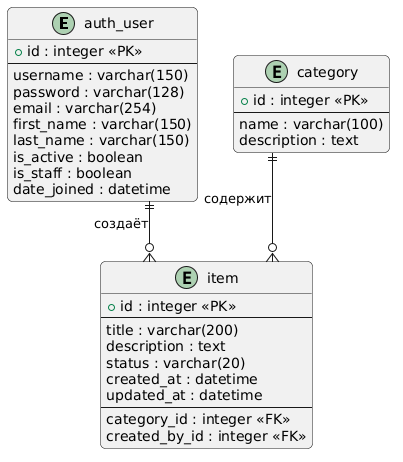

The diagram above was rendered by PlantUML. Its source (embedded in the PNG):
@startuml
' Настройка стиля
skinparam linetype ortho
skinparam shadowing false
skinparam roundcorner 10

' Определение сущностей
entity "auth_user" as user {
  + id : integer <<PK>>
  --
  username : varchar(150)
  password : varchar(128)
  email : varchar(254)
  first_name : varchar(150)
  last_name : varchar(150)
  is_active : boolean
  is_staff : boolean
  date_joined : datetime
}

entity "category" as category {
  + id : integer <<PK>>
  --
  name : varchar(100)
  description : text
}

entity "item" as item {
  + id : integer <<PK>>
  --
  title : varchar(200)
  description : text
  status : varchar(20)
  created_at : datetime
  updated_at : datetime
  --
  category_id : integer <<FK>>
  created_by_id : integer <<FK>>
}

' Связи
user ||--o{ item : "создаёт"
category ||--o{ item : "содержит"
@enduml